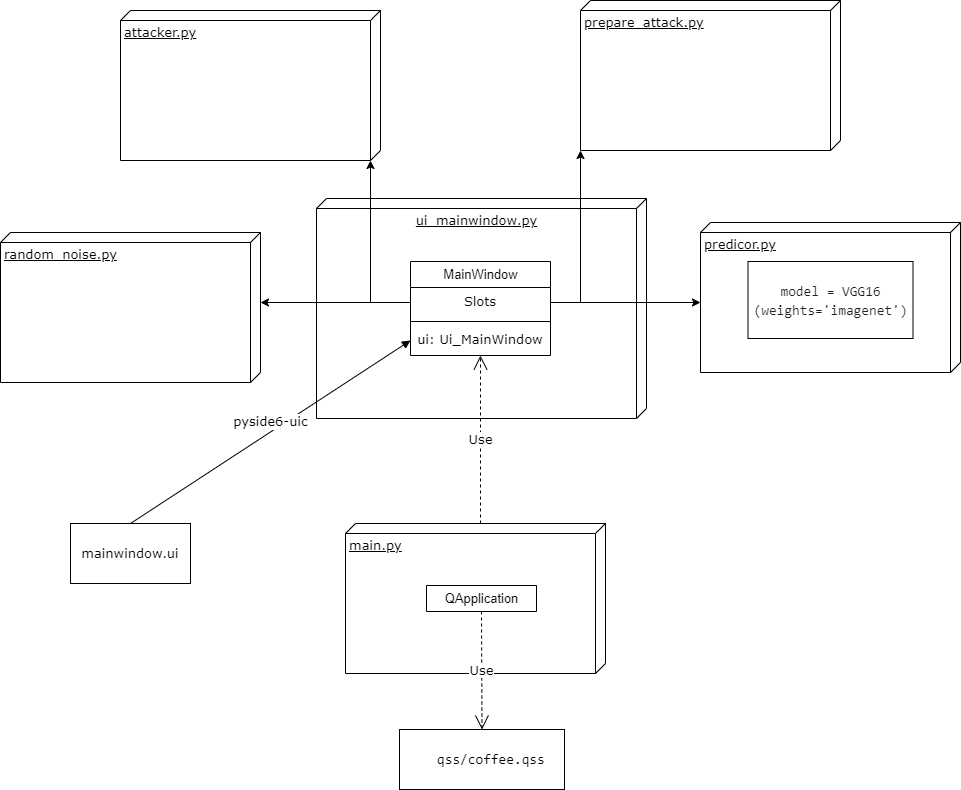

The diagram above was exported from draw.io. Its source (the exported page's mxGraphModel, read from the mxfile embedded in the PNG):
<mxGraphModel dx="1038" dy="547" grid="1" gridSize="10" guides="1" tooltips="1" connect="1" arrows="1" fold="1" page="1" pageScale="1" pageWidth="1100" pageHeight="850" background="none" math="0" shadow="0">
  <root>
    <mxCell id="0" />
    <mxCell id="1" parent="0" />
    <mxCell id="39150e848f15840c-1" value="ui_mainwindow.py" style="verticalAlign=top;align=center;spacingTop=8;spacingLeft=2;spacingRight=12;shape=cube;size=10;direction=south;fontStyle=4;html=1;rounded=0;shadow=0;comic=0;labelBackgroundColor=none;strokeWidth=1;fontFamily=Verdana;fontSize=12" parent="1" vertex="1">
      <mxGeometry x="336" y="229" width="330" height="220" as="geometry" />
    </mxCell>
    <mxCell id="39150e848f15840c-3" value="main.py" style="verticalAlign=top;align=left;spacingTop=8;spacingLeft=2;spacingRight=12;shape=cube;size=10;direction=south;fontStyle=4;html=1;rounded=0;shadow=0;comic=0;labelBackgroundColor=none;strokeWidth=1;fontFamily=Verdana;fontSize=12" parent="1" vertex="1">
      <mxGeometry x="365" y="554" width="260" height="150" as="geometry" />
    </mxCell>
    <mxCell id="s141e9ClhzB6IgH5iDHG-5" value="&lt;div style=&quot;font-family: Consolas, &amp;quot;Courier New&amp;quot;, monospace; font-size: 14px; line-height: 19px;&quot;&gt;&lt;span style=&quot;background-color: rgb(255, 255, 255);&quot;&gt;qss/coffee.qss&lt;/span&gt;&lt;/div&gt;" style="whiteSpace=wrap;html=1;fontFamily=Verdana;align=left;spacingLeft=36;rounded=0;shadow=0;comic=0;labelBackgroundColor=none;strokeWidth=1;" parent="1" vertex="1">
      <mxGeometry x="419" y="760" width="165" height="60" as="geometry" />
    </mxCell>
    <mxCell id="s141e9ClhzB6IgH5iDHG-19" value="predicor.py&lt;br&gt;" style="verticalAlign=top;align=left;spacingTop=8;spacingLeft=2;spacingRight=12;shape=cube;size=10;direction=south;fontStyle=4;html=1;rounded=0;shadow=0;comic=0;labelBackgroundColor=none;strokeWidth=1;fontFamily=Verdana;fontSize=12" parent="1" vertex="1">
      <mxGeometry x="720" y="253" width="260" height="150" as="geometry" />
    </mxCell>
    <mxCell id="s141e9ClhzB6IgH5iDHG-20" value="random_noise.py&lt;br&gt;" style="verticalAlign=top;align=left;spacingTop=8;spacingLeft=2;spacingRight=12;shape=cube;size=10;direction=south;fontStyle=4;html=1;rounded=0;shadow=0;comic=0;labelBackgroundColor=none;strokeWidth=1;fontFamily=Verdana;fontSize=12" parent="1" vertex="1">
      <mxGeometry x="20" y="263" width="260" height="150" as="geometry" />
    </mxCell>
    <mxCell id="s141e9ClhzB6IgH5iDHG-21" value="prepare_attack.py&lt;br&gt;" style="verticalAlign=top;align=left;spacingTop=8;spacingLeft=2;spacingRight=12;shape=cube;size=10;direction=south;fontStyle=4;html=1;rounded=0;shadow=0;comic=0;labelBackgroundColor=none;strokeWidth=1;fontFamily=Verdana;fontSize=12" parent="1" vertex="1">
      <mxGeometry x="600" y="31" width="260" height="150" as="geometry" />
    </mxCell>
    <mxCell id="s141e9ClhzB6IgH5iDHG-29" value="MainWindow" style="swimlane;fontStyle=0;childLayout=stackLayout;horizontal=1;startSize=26;fillColor=none;horizontalStack=0;resizeParent=1;resizeParentMax=0;resizeLast=0;collapsible=1;marginBottom=0;labelBackgroundColor=none;labelBorderColor=none;fontColor=#000000;html=1;" parent="1" vertex="1">
      <mxGeometry x="430" y="292" width="140" height="94" as="geometry" />
    </mxCell>
    <mxCell id="YKwyPIwBKPgdvAy1KKNX-3" value="Slots" style="text;strokeColor=none;fillColor=none;align=center;verticalAlign=top;spacingLeft=4;spacingRight=4;overflow=hidden;rotatable=0;points=[[0,0.5],[1,0.5]];portConstraint=eastwest;rounded=0;shadow=0;labelBackgroundColor=none;comic=0;fontFamily=Verdana;fontSize=12;fontColor=default;html=1;container=0;" vertex="1" parent="s141e9ClhzB6IgH5iDHG-29">
      <mxGeometry y="26" width="140" height="30" as="geometry" />
    </mxCell>
    <mxCell id="YKwyPIwBKPgdvAy1KKNX-21" value="" style="line;strokeWidth=1;fillColor=none;align=left;verticalAlign=middle;spacingTop=-1;spacingLeft=3;spacingRight=3;rotatable=0;labelPosition=right;points=[];portConstraint=eastwest;rounded=0;shadow=0;labelBackgroundColor=#FFFFFF;labelBorderColor=none;comic=0;fontFamily=Verdana;fontSize=12;fontColor=#1E1E1E;html=1;" vertex="1" parent="s141e9ClhzB6IgH5iDHG-29">
      <mxGeometry y="56" width="140" height="8" as="geometry" />
    </mxCell>
    <mxCell id="s141e9ClhzB6IgH5iDHG-50" value="ui: Ui_MainWindow" style="text;strokeColor=none;fillColor=none;align=center;verticalAlign=top;spacingLeft=4;spacingRight=4;overflow=hidden;rotatable=0;points=[[0,0.5],[1,0.5]];portConstraint=eastwest;rounded=0;shadow=0;labelBackgroundColor=none;comic=0;fontFamily=Verdana;fontSize=12;fontColor=default;html=1;container=0;" parent="s141e9ClhzB6IgH5iDHG-29" vertex="1">
      <mxGeometry y="64" width="140" height="30" as="geometry" />
    </mxCell>
    <mxCell id="s141e9ClhzB6IgH5iDHG-38" value="QApplication" style="swimlane;fontStyle=0;childLayout=stackLayout;horizontal=1;startSize=26;fillColor=none;horizontalStack=0;resizeParent=1;resizeParentMax=0;resizeLast=0;collapsible=1;marginBottom=0;labelBackgroundColor=none;labelBorderColor=none;fontColor=#000000;html=1;" parent="1" vertex="1" collapsed="1">
      <mxGeometry x="446" y="616" width="110" height="26" as="geometry">
        <mxRectangle x="430" y="604" width="140" height="104" as="alternateBounds" />
      </mxGeometry>
    </mxCell>
    <mxCell id="s141e9ClhzB6IgH5iDHG-43" value="attacker.py&lt;br&gt;" style="verticalAlign=top;align=left;spacingTop=8;spacingLeft=2;spacingRight=12;shape=cube;size=10;direction=south;fontStyle=4;html=1;rounded=0;shadow=0;comic=0;labelBackgroundColor=none;strokeWidth=1;fontFamily=Verdana;fontSize=12" parent="1" vertex="1">
      <mxGeometry x="140" y="41" width="260" height="150" as="geometry" />
    </mxCell>
    <mxCell id="s141e9ClhzB6IgH5iDHG-62" value="mainwindow.ui" style="whiteSpace=wrap;html=1;rounded=0;shadow=0;labelBackgroundColor=none;comic=0;fontFamily=Verdana;fontSize=12;fontColor=default;strokeColor=default;strokeWidth=1;fillColor=default;" parent="1" vertex="1">
      <mxGeometry x="90" y="554" width="120" height="60" as="geometry" />
    </mxCell>
    <mxCell id="s141e9ClhzB6IgH5iDHG-65" value="Use" style="endArrow=open;endSize=12;dashed=1;html=1;rounded=0;fontFamily=Verdana;fontSize=12;fontColor=default;exitX=0.5;exitY=1;exitDx=0;exitDy=0;entryX=0.5;entryY=0;entryDx=0;entryDy=0;" parent="1" source="s141e9ClhzB6IgH5iDHG-38" target="s141e9ClhzB6IgH5iDHG-5" edge="1">
      <mxGeometry width="160" relative="1" as="geometry">
        <mxPoint x="789" y="621" as="sourcePoint" />
        <mxPoint x="679" y="741" as="targetPoint" />
      </mxGeometry>
    </mxCell>
    <mxCell id="s141e9ClhzB6IgH5iDHG-66" value="Use" style="endArrow=open;endSize=12;dashed=1;html=1;rounded=0;fontFamily=Verdana;fontSize=12;fontColor=default;exitX=0;exitY=0;exitDx=0;exitDy=125;exitPerimeter=0;" parent="1" source="39150e848f15840c-3" target="s141e9ClhzB6IgH5iDHG-50" edge="1">
      <mxGeometry width="160" relative="1" as="geometry">
        <mxPoint x="480" y="530" as="sourcePoint" />
        <mxPoint x="502.4200000000001" y="385.4" as="targetPoint" />
      </mxGeometry>
    </mxCell>
    <mxCell id="s141e9ClhzB6IgH5iDHG-67" value="pyside6-uic" style="html=1;verticalAlign=bottom;endArrow=block;rounded=0;fontFamily=Verdana;fontSize=12;fontColor=default;exitX=0.5;exitY=0;exitDx=0;exitDy=0;entryX=0;entryY=0.5;entryDx=0;entryDy=0;" parent="1" source="s141e9ClhzB6IgH5iDHG-62" target="s141e9ClhzB6IgH5iDHG-50" edge="1">
      <mxGeometry width="80" relative="1" as="geometry">
        <mxPoint x="30" y="541" as="sourcePoint" />
        <mxPoint x="400" y="381" as="targetPoint" />
      </mxGeometry>
    </mxCell>
    <mxCell id="YKwyPIwBKPgdvAy1KKNX-2" value="&lt;div style=&quot;font-family: Consolas, &amp;quot;Courier New&amp;quot;, monospace; font-size: 14px; line-height: 19px;&quot;&gt;&lt;span style=&quot;background-color: rgb(255, 255, 255);&quot;&gt;&lt;font color=&quot;#1e1e1e&quot;&gt;model = VGG16&lt;/font&gt;&lt;/span&gt;&lt;/div&gt;&lt;div style=&quot;font-family: Consolas, &amp;quot;Courier New&amp;quot;, monospace; font-size: 14px; line-height: 19px;&quot;&gt;&lt;span style=&quot;background-color: rgb(255, 255, 255);&quot;&gt;&lt;font color=&quot;#1e1e1e&quot;&gt;(weights='imagenet')&lt;/font&gt;&lt;/span&gt;&lt;/div&gt;" style="html=1;rounded=0;shadow=0;labelBackgroundColor=none;labelBorderColor=none;comic=0;fontFamily=Verdana;fontSize=12;fontColor=default;strokeColor=default;strokeWidth=1;fillColor=default;" vertex="1" parent="1">
      <mxGeometry x="767.5" y="292" width="165" height="77" as="geometry" />
    </mxCell>
    <mxCell id="YKwyPIwBKPgdvAy1KKNX-23" style="edgeStyle=orthogonalEdgeStyle;rounded=0;orthogonalLoop=1;jettySize=auto;html=1;exitX=0;exitY=0.5;exitDx=0;exitDy=0;entryX=0;entryY=0;entryDx=70;entryDy=0;entryPerimeter=0;fontFamily=Verdana;fontSize=12;fontColor=#1E1E1E;" edge="1" parent="1" source="YKwyPIwBKPgdvAy1KKNX-3" target="s141e9ClhzB6IgH5iDHG-20">
      <mxGeometry relative="1" as="geometry" />
    </mxCell>
    <mxCell id="YKwyPIwBKPgdvAy1KKNX-24" style="edgeStyle=orthogonalEdgeStyle;rounded=0;orthogonalLoop=1;jettySize=auto;html=1;exitX=1;exitY=0.5;exitDx=0;exitDy=0;entryX=0;entryY=0;entryDx=80;entryDy=260;entryPerimeter=0;fontFamily=Verdana;fontSize=12;fontColor=#1E1E1E;" edge="1" parent="1" source="YKwyPIwBKPgdvAy1KKNX-3" target="s141e9ClhzB6IgH5iDHG-19">
      <mxGeometry relative="1" as="geometry" />
    </mxCell>
    <mxCell id="YKwyPIwBKPgdvAy1KKNX-25" style="edgeStyle=orthogonalEdgeStyle;rounded=0;orthogonalLoop=1;jettySize=auto;html=1;entryX=1;entryY=1;entryDx=0;entryDy=0;entryPerimeter=0;fontFamily=Verdana;fontSize=12;fontColor=#1E1E1E;" edge="1" parent="1" source="YKwyPIwBKPgdvAy1KKNX-3" target="s141e9ClhzB6IgH5iDHG-21">
      <mxGeometry relative="1" as="geometry" />
    </mxCell>
    <mxCell id="YKwyPIwBKPgdvAy1KKNX-26" style="edgeStyle=orthogonalEdgeStyle;rounded=0;orthogonalLoop=1;jettySize=auto;html=1;entryX=0;entryY=0;entryDx=150;entryDy=10;entryPerimeter=0;fontFamily=Verdana;fontSize=12;fontColor=#1E1E1E;" edge="1" parent="1" source="YKwyPIwBKPgdvAy1KKNX-3" target="s141e9ClhzB6IgH5iDHG-43">
      <mxGeometry relative="1" as="geometry" />
    </mxCell>
  </root>
</mxGraphModel>